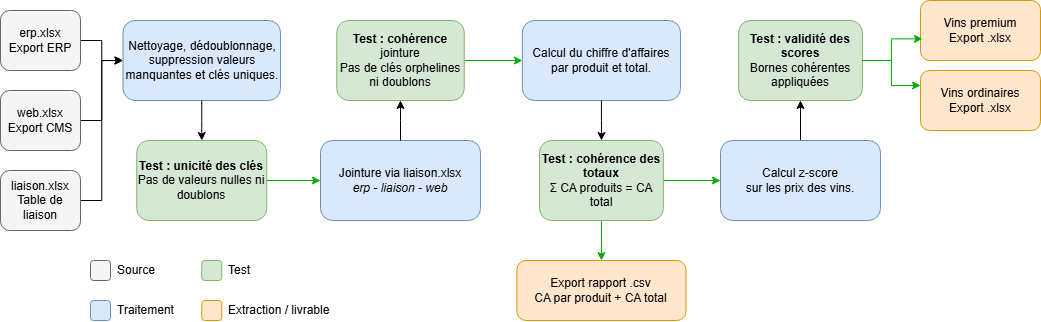

The diagram above was exported from draw.io. Its source (the exported page's mxGraphModel, read from the mxfile embedded in the PNG):
<mxGraphModel dx="1084" dy="555" grid="1" gridSize="10" guides="1" tooltips="1" connect="1" arrows="1" fold="1" page="1" pageScale="1" pageWidth="900" pageHeight="1150" math="0" shadow="0">
  <root>
    <mxCell id="0" />
    <mxCell id="1" parent="0" />
    <mxCell id="MIBLIJ5_CxBtY7tmQYv_-12" edge="1" parent="1" source="n1" style="edgeStyle=orthogonalEdgeStyle;rounded=0;orthogonalLoop=1;jettySize=auto;html=1;exitX=1;exitY=0.5;exitDx=0;exitDy=0;entryX=0;entryY=0.5;entryDx=0;entryDy=0;" target="n4">
      <mxGeometry relative="1" as="geometry" />
    </mxCell>
    <mxCell id="n1" parent="1" style="rounded=1;whiteSpace=wrap;html=1;fillColor=#F5F5F5;strokeColor=#666666;fontSize=12;verticalAlign=middle;" value="erp.xlsx&#10;Export ERP" vertex="1">
      <mxGeometry height="60" width="80" x="40" y="70" as="geometry" />
    </mxCell>
    <mxCell id="MIBLIJ5_CxBtY7tmQYv_-14" edge="1" parent="1" source="n2" style="edgeStyle=orthogonalEdgeStyle;rounded=0;orthogonalLoop=1;jettySize=auto;html=1;exitX=1;exitY=0.5;exitDx=0;exitDy=0;entryX=0;entryY=0.5;entryDx=0;entryDy=0;" target="n4">
      <mxGeometry relative="1" as="geometry" />
    </mxCell>
    <mxCell id="n2" parent="1" style="rounded=1;whiteSpace=wrap;html=1;fillColor=#F5F5F5;strokeColor=#666666;fontSize=12;verticalAlign=middle;" value="liaison.xlsx&#10;Table de liaison" vertex="1">
      <mxGeometry height="60" width="80" x="40" y="230" as="geometry" />
    </mxCell>
    <mxCell id="MIBLIJ5_CxBtY7tmQYv_-13" edge="1" parent="1" source="n3" style="edgeStyle=orthogonalEdgeStyle;rounded=0;orthogonalLoop=1;jettySize=auto;html=1;exitX=1;exitY=0.5;exitDx=0;exitDy=0;entryX=0;entryY=0.5;entryDx=0;entryDy=0;" target="n4">
      <mxGeometry relative="1" as="geometry" />
    </mxCell>
    <mxCell id="n3" parent="1" style="rounded=1;whiteSpace=wrap;html=1;fillColor=#F5F5F5;strokeColor=#666666;fontSize=12;verticalAlign=middle;" value="web.xlsx&#10;Export CMS" vertex="1">
      <mxGeometry height="60" width="80" x="40" y="150" as="geometry" />
    </mxCell>
    <mxCell id="n4" parent="1" style="rounded=1;whiteSpace=wrap;html=1;fillColor=#dae8fc;strokeColor=#6c8ebf;fontSize=12;verticalAlign=middle;" value="Nettoyage, dédoublonnage, suppression valeurs manquantes et clés uniques." vertex="1">
      <mxGeometry height="80" width="157.5" x="162.5" y="80" as="geometry" />
    </mxCell>
    <mxCell id="n5" parent="1" style="rounded=1;whiteSpace=wrap;html=1;fillColor=#d5e8d4;strokeColor=#82b366;fontSize=12;verticalAlign=middle;" value="&lt;b&gt;Test : unicité des clés&lt;/b&gt;&lt;br&gt;Pas de valeurs nulles ni doublons" vertex="1">
      <mxGeometry height="80" width="130" x="176.25" y="200" as="geometry" />
    </mxCell>
    <mxCell id="n6" parent="1" style="rounded=1;whiteSpace=wrap;html=1;fillColor=#dae8fc;strokeColor=#6c8ebf;fontSize=12;verticalAlign=middle;" value="Jointure via liaison.xlsx&lt;br&gt;&lt;i&gt;erp - liaison - web&lt;/i&gt;" vertex="1">
      <mxGeometry height="80" width="160" x="360" y="200" as="geometry" />
    </mxCell>
    <mxCell id="MIBLIJ5_CxBtY7tmQYv_-15" edge="1" parent="1" source="n7" style="edgeStyle=orthogonalEdgeStyle;rounded=0;orthogonalLoop=1;jettySize=auto;html=1;exitX=1;exitY=0.5;exitDx=0;exitDy=0;entryX=0;entryY=0.5;entryDx=0;entryDy=0;strokeColor=#00AA00;" target="n8">
      <mxGeometry relative="1" as="geometry" />
    </mxCell>
    <mxCell id="n7" parent="1" style="rounded=1;whiteSpace=wrap;html=1;fillColor=#d5e8d4;strokeColor=#82b366;fontSize=12;verticalAlign=middle;" value="&lt;b&gt;Test : cohérence&lt;/b&gt; jointure&lt;br&gt;Pas de clés orphelines ni doublons" vertex="1">
      <mxGeometry height="80" width="127.5" x="376.25" y="80" as="geometry" />
    </mxCell>
    <mxCell id="n8" parent="1" style="rounded=1;whiteSpace=wrap;html=1;fillColor=#dae8fc;strokeColor=#6c8ebf;fontSize=12;verticalAlign=middle;" value="Calcul du chiffre d'affaires&lt;br&gt;par produit et total." vertex="1">
      <mxGeometry height="80" width="158.12" x="561.88" y="80" as="geometry" />
    </mxCell>
    <mxCell id="MIBLIJ5_CxBtY7tmQYv_-5" edge="1" parent="1" source="n9" style="edgeStyle=orthogonalEdgeStyle;rounded=0;orthogonalLoop=1;jettySize=auto;html=1;exitX=0.5;exitY=1;exitDx=0;exitDy=0;entryX=0.5;entryY=0;entryDx=0;entryDy=0;strokeColor=#00AA00;" target="n10">
      <mxGeometry relative="1" as="geometry" />
    </mxCell>
    <mxCell id="MIBLIJ5_CxBtY7tmQYv_-18" edge="1" parent="1" source="n9" style="edgeStyle=orthogonalEdgeStyle;rounded=0;orthogonalLoop=1;jettySize=auto;html=1;exitX=1;exitY=0.5;exitDx=0;exitDy=0;entryX=0;entryY=0.5;entryDx=0;entryDy=0;strokeColor=#00AA00;" target="n11">
      <mxGeometry relative="1" as="geometry" />
    </mxCell>
    <mxCell id="n9" parent="1" style="rounded=1;whiteSpace=wrap;html=1;fillColor=#d5e8d4;strokeColor=#82b366;fontSize=12;verticalAlign=middle;" value="&lt;b&gt;Test : cohérence des totaux&lt;/b&gt;&lt;br&gt;Σ CA produits = CA total" vertex="1">
      <mxGeometry height="80" width="123.75" x="579.06" y="200" as="geometry" />
    </mxCell>
    <mxCell id="n10" parent="1" style="rounded=1;whiteSpace=wrap;html=1;fillColor=#ffe6cc;strokeColor=#d79b00;fontSize=12;verticalAlign=middle;" value="Export rapport .csv&lt;br&gt;CA par produit + CA total" vertex="1">
      <mxGeometry height="60" width="169.06" x="556.4000000000001" y="320" as="geometry" />
    </mxCell>
    <mxCell id="MIBLIJ5_CxBtY7tmQYv_-7" edge="1" parent="1" source="n11" style="edgeStyle=orthogonalEdgeStyle;rounded=0;orthogonalLoop=1;jettySize=auto;html=1;exitX=0.5;exitY=0;exitDx=0;exitDy=0;entryX=0.5;entryY=1;entryDx=0;entryDy=0;" target="n12">
      <mxGeometry relative="1" as="geometry" />
    </mxCell>
    <mxCell id="n11" parent="1" style="rounded=1;whiteSpace=wrap;html=1;fillColor=#dae8fc;strokeColor=#6c8ebf;fontSize=12;verticalAlign=middle;" value="Calcul z-score&lt;br&gt;sur les prix des vins." vertex="1">
      <mxGeometry height="80" width="160" x="760" y="200" as="geometry" />
    </mxCell>
    <mxCell id="MIBLIJ5_CxBtY7tmQYv_-10" edge="1" parent="1" source="n12" style="edgeStyle=orthogonalEdgeStyle;rounded=0;orthogonalLoop=1;jettySize=auto;html=1;exitX=1;exitY=0.5;exitDx=0;exitDy=0;entryX=0;entryY=0.25;entryDx=0;entryDy=0;strokeColor=#00AA00;" target="n14">
      <mxGeometry relative="1" as="geometry" />
    </mxCell>
    <mxCell id="n12" parent="1" style="rounded=1;whiteSpace=wrap;html=1;fillColor=#d5e8d4;strokeColor=#82b366;fontSize=12;verticalAlign=middle;" value="&lt;b&gt;Test : validité des scores&lt;/b&gt;&lt;br&gt;Bornes cohérentes appliquées" vertex="1">
      <mxGeometry height="80" width="123.75" x="778.12" y="80" as="geometry" />
    </mxCell>
    <mxCell id="n13" parent="1" style="rounded=1;whiteSpace=wrap;html=1;fillColor=#ffe6cc;strokeColor=#d79b00;fontSize=12;verticalAlign=middle;" value="Vins premium&lt;br&gt;Export .xlsx" vertex="1">
      <mxGeometry height="60" width="120" x="960" y="60" as="geometry" />
    </mxCell>
    <mxCell id="n14" parent="1" style="rounded=1;whiteSpace=wrap;html=1;fillColor=#ffe6cc;strokeColor=#d79b00;fontSize=12;verticalAlign=middle;" value="Vins ordinaires&lt;br&gt;Export .xlsx" vertex="1">
      <mxGeometry height="60" width="120" x="960" y="130" as="geometry" />
    </mxCell>
    <mxCell id="e4" edge="1" parent="1" source="n4" style="edgeStyle=orthogonalEdgeStyle;rounded=0;html=1;" target="n5">
      <mxGeometry relative="1" as="geometry" />
    </mxCell>
    <mxCell id="e5" edge="1" parent="1" source="n5" style="edgeStyle=orthogonalEdgeStyle;rounded=0;html=1;strokeColor=#00AA00;" target="n6">
      <mxGeometry relative="1" as="geometry">
        <Array as="points">
          <mxPoint x="360" y="240" />
          <mxPoint x="360" y="240" />
        </Array>
      </mxGeometry>
    </mxCell>
    <mxCell id="e6" edge="1" parent="1" source="n6" style="edgeStyle=orthogonalEdgeStyle;rounded=0;html=1;" target="n7">
      <mxGeometry relative="1" as="geometry" />
    </mxCell>
    <mxCell id="e8" edge="1" parent="1" source="n8" style="edgeStyle=orthogonalEdgeStyle;rounded=0;html=1;" target="n9">
      <mxGeometry relative="1" as="geometry" />
    </mxCell>
    <mxCell id="leg1" parent="1" style="rounded=1;whiteSpace=wrap;html=1;fillColor=#F5F5F5;strokeColor=#666666;" value="" vertex="1">
      <mxGeometry height="20" width="20" x="130" y="320" as="geometry" />
    </mxCell>
    <mxCell id="leg1t" parent="1" style="text;html=1;align=left;verticalAlign=middle;fontSize=12;" value="Source" vertex="1">
      <mxGeometry height="20" width="100" x="155" y="320" as="geometry" />
    </mxCell>
    <mxCell id="leg2" parent="1" style="rounded=1;whiteSpace=wrap;html=1;fillColor=#dae8fc;strokeColor=#6c8ebf;" value="" vertex="1">
      <mxGeometry height="20" width="20" x="130" y="360" as="geometry" />
    </mxCell>
    <mxCell id="leg2t" parent="1" style="text;html=1;align=left;verticalAlign=middle;fontSize=12;" value="Traitement" vertex="1">
      <mxGeometry height="20" width="100" x="155" y="360" as="geometry" />
    </mxCell>
    <mxCell id="leg3" parent="1" style="rounded=1;whiteSpace=wrap;html=1;fillColor=#d5e8d4;strokeColor=#82b366;" value="" vertex="1">
      <mxGeometry height="20" width="20" x="241.25" y="320" as="geometry" />
    </mxCell>
    <mxCell id="leg3t" parent="1" style="text;html=1;align=left;verticalAlign=middle;fontSize=12;" value="Test" vertex="1">
      <mxGeometry height="20" width="100" x="266.25" y="320" as="geometry" />
    </mxCell>
    <mxCell id="leg4" parent="1" style="rounded=1;whiteSpace=wrap;html=1;fillColor=#ffe6cc;strokeColor=#d79b00;" value="" vertex="1">
      <mxGeometry height="20" width="20" x="241.25" y="360" as="geometry" />
    </mxCell>
    <mxCell id="leg4t" parent="1" style="text;html=1;align=left;verticalAlign=middle;fontSize=12;" value="Extraction / livrable" vertex="1">
      <mxGeometry height="20" width="160" x="266.25" y="360" as="geometry" />
    </mxCell>
    <mxCell id="MIBLIJ5_CxBtY7tmQYv_-9" edge="1" parent="1" source="n12" style="edgeStyle=orthogonalEdgeStyle;rounded=0;orthogonalLoop=1;jettySize=auto;html=1;exitX=1;exitY=0.5;exitDx=0;exitDy=0;entryX=0.016;entryY=0.64;entryDx=0;entryDy=0;entryPerimeter=0;strokeColor=#00AA00;" target="n13">
      <mxGeometry relative="1" as="geometry" />
    </mxCell>
  </root>
</mxGraphModel>